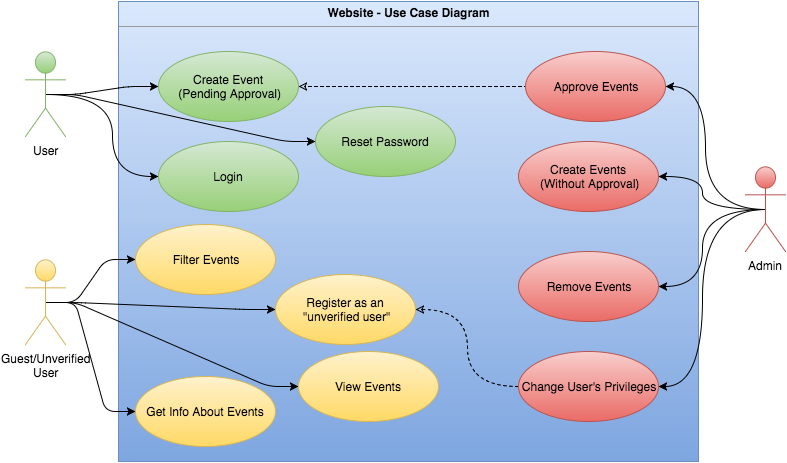

The diagram above was exported from draw.io. Its source (the exported page's mxGraphModel, read from the mxfile embedded in the PNG):
<mxGraphModel dx="954" dy="672" grid="1" gridSize="10" guides="1" tooltips="1" connect="1" arrows="1" fold="1" page="1" pageScale="1" pageWidth="826" pageHeight="1169" background="#ffffff" math="0" shadow="0">
  <root>
    <mxCell id="0" />
    <mxCell id="1" parent="0" />
    <mxCell id="27db0bedd97f2e75-5" value="&lt;p style=&quot;margin: 0px ; margin-top: 4px ; text-align: center&quot;&gt;&lt;b&gt;Website - Use Case Diagram&lt;/b&gt;&lt;/p&gt;&lt;hr size=&quot;1&quot;&gt;&lt;div style=&quot;height: 2px&quot;&gt;&lt;/div&gt;" style="verticalAlign=top;align=left;overflow=fill;fontSize=12;fontFamily=Helvetica;html=1;shadow=0;plain-blue" vertex="1" parent="1">
      <mxGeometry x="123" y="125" width="580" height="460" as="geometry" />
    </mxCell>
    <mxCell id="27db0bedd97f2e75-6" value="&amp;nbsp; &amp;nbsp; Create Event &amp;nbsp; &amp;nbsp; &amp;nbsp;(Pending Approval)" style="ellipse;whiteSpace=wrap;html=1;shadow=0;align=center;plain-green" vertex="1" parent="1">
      <mxGeometry x="163" y="175" width="140" height="70" as="geometry" />
    </mxCell>
    <mxCell id="27db0bedd97f2e75-7" value="Login" style="ellipse;whiteSpace=wrap;html=1;shadow=0;plain-green" vertex="1" parent="1">
      <mxGeometry x="163" y="265" width="140" height="70" as="geometry" />
    </mxCell>
    <mxCell id="27db0bedd97f2e75-8" value="Filter Events" style="ellipse;whiteSpace=wrap;html=1;shadow=0;plain-yellow" vertex="1" parent="1">
      <mxGeometry x="140" y="348" width="140" height="70" as="geometry" />
    </mxCell>
    <mxCell id="27db0bedd97f2e75-9" value="Get Info About Events" style="ellipse;whiteSpace=wrap;html=1;shadow=0;plain-yellow" vertex="1" parent="1">
      <mxGeometry x="140" y="500" width="140" height="70" as="geometry" />
    </mxCell>
    <mxCell id="27db0bedd97f2e75-10" value="Register as an &amp;nbsp;&quot;unverified user&quot;" style="ellipse;whiteSpace=wrap;html=1;shadow=0;plain-yellow" vertex="1" parent="1">
      <mxGeometry x="280" y="398" width="140" height="70" as="geometry" />
    </mxCell>
    <mxCell id="27db0bedd97f2e75-11" value="View Events" style="ellipse;whiteSpace=wrap;html=1;shadow=0;plain-yellow" vertex="1" parent="1">
      <mxGeometry x="303" y="475" width="140" height="70" as="geometry" />
    </mxCell>
    <mxCell id="27db0bedd97f2e75-12" value="Reset Password" style="ellipse;whiteSpace=wrap;html=1;shadow=0;plain-green" vertex="1" parent="1">
      <mxGeometry x="320" y="230" width="140" height="70" as="geometry" />
    </mxCell>
    <mxCell id="27db0bedd97f2e75-13" value="&amp;nbsp; &amp;nbsp; Create Events &amp;nbsp; &amp;nbsp; &amp;nbsp;(Without Approval)" style="ellipse;whiteSpace=wrap;html=1;shadow=0;plain-red" vertex="1" parent="1">
      <mxGeometry x="523" y="265" width="140" height="70" as="geometry" />
    </mxCell>
    <mxCell id="27db0bedd97f2e75-46" style="edgeStyle=entityRelationEdgeStyle;html=1;exitX=0;exitY=0.5;jettySize=auto;orthogonalLoop=1;strokeColor=#000000;dashed=1;endArrow=classic;endFill=0;" edge="1" parent="1" source="27db0bedd97f2e75-14" target="27db0bedd97f2e75-6">
      <mxGeometry relative="1" as="geometry" />
    </mxCell>
    <mxCell id="27db0bedd97f2e75-14" value="Approve Events" style="ellipse;whiteSpace=wrap;html=1;shadow=0;plain-red" vertex="1" parent="1">
      <mxGeometry x="530" y="175" width="140" height="70" as="geometry" />
    </mxCell>
    <mxCell id="27db0bedd97f2e75-15" value="Remove Events" style="ellipse;whiteSpace=wrap;html=1;shadow=0;plain-red" vertex="1" parent="1">
      <mxGeometry x="523" y="375" width="140" height="70" as="geometry" />
    </mxCell>
    <mxCell id="27db0bedd97f2e75-39" style="edgeStyle=orthogonalEdgeStyle;curved=1;html=1;exitX=0;exitY=0.5;entryX=1;entryY=0.5;dashed=1;jettySize=auto;orthogonalLoop=1;strokeColor=#000000;endArrow=classic;endFill=0;" edge="1" parent="1" source="27db0bedd97f2e75-16" target="27db0bedd97f2e75-10">
      <mxGeometry relative="1" as="geometry" />
    </mxCell>
    <mxCell id="27db0bedd97f2e75-16" value="Change User's Privileges" style="ellipse;whiteSpace=wrap;html=1;shadow=0;plain-red" vertex="1" parent="1">
      <mxGeometry x="523" y="475" width="140" height="70" as="geometry" />
    </mxCell>
    <mxCell id="27db0bedd97f2e75-26" style="edgeStyle=orthogonalEdgeStyle;html=1;exitX=0.5;exitY=0.5;exitPerimeter=0;entryX=0;entryY=0.5;jettySize=auto;orthogonalLoop=1;curved=1;" edge="1" parent="1" source="27db0bedd97f2e75-17" target="27db0bedd97f2e75-7">
      <mxGeometry relative="1" as="geometry" />
    </mxCell>
    <mxCell id="27db0bedd97f2e75-28" style="edgeStyle=entityRelationEdgeStyle;html=1;exitX=0.5;exitY=0.5;exitPerimeter=0;entryX=0;entryY=0.5;jettySize=auto;orthogonalLoop=1;strokeColor=#000000;" edge="1" parent="1" source="27db0bedd97f2e75-17" target="27db0bedd97f2e75-12">
      <mxGeometry relative="1" as="geometry" />
    </mxCell>
    <mxCell id="27db0bedd97f2e75-44" style="edgeStyle=entityRelationEdgeStyle;html=1;exitX=0.5;exitY=0.5;exitPerimeter=0;jettySize=auto;orthogonalLoop=1;strokeColor=#000000;" edge="1" parent="1" source="27db0bedd97f2e75-17" target="27db0bedd97f2e75-6">
      <mxGeometry relative="1" as="geometry" />
    </mxCell>
    <mxCell id="27db0bedd97f2e75-17" value="User" style="shape=umlActor;verticalLabelPosition=bottom;labelBackgroundColor=none;verticalAlign=top;html=1;shadow=0;align=center;plain-green;labelBorderColor=none;" vertex="1" parent="1">
      <mxGeometry x="30" y="175" width="40" height="85" as="geometry" />
    </mxCell>
    <mxCell id="27db0bedd97f2e75-33" style="edgeStyle=orthogonalEdgeStyle;curved=1;html=1;exitX=0.5;exitY=0.5;exitPerimeter=0;entryX=1;entryY=0.5;jettySize=auto;orthogonalLoop=1;strokeColor=#000000;" edge="1" parent="1" source="27db0bedd97f2e75-18" target="27db0bedd97f2e75-13">
      <mxGeometry relative="1" as="geometry" />
    </mxCell>
    <mxCell id="27db0bedd97f2e75-34" style="edgeStyle=orthogonalEdgeStyle;curved=1;html=1;exitX=0.5;exitY=0.5;exitPerimeter=0;entryX=1;entryY=0.5;jettySize=auto;orthogonalLoop=1;strokeColor=#000000;" edge="1" parent="1" source="27db0bedd97f2e75-18" target="27db0bedd97f2e75-14">
      <mxGeometry relative="1" as="geometry" />
    </mxCell>
    <mxCell id="27db0bedd97f2e75-35" style="edgeStyle=orthogonalEdgeStyle;curved=1;html=1;exitX=0.5;exitY=0.5;exitPerimeter=0;jettySize=auto;orthogonalLoop=1;strokeColor=#000000;" edge="1" parent="1" source="27db0bedd97f2e75-18" target="27db0bedd97f2e75-15">
      <mxGeometry relative="1" as="geometry" />
    </mxCell>
    <mxCell id="27db0bedd97f2e75-36" style="edgeStyle=orthogonalEdgeStyle;curved=1;html=1;exitX=0.5;exitY=0.5;exitPerimeter=0;entryX=1;entryY=0.5;jettySize=auto;orthogonalLoop=1;strokeColor=#000000;" edge="1" parent="1" source="27db0bedd97f2e75-18" target="27db0bedd97f2e75-16">
      <mxGeometry relative="1" as="geometry" />
    </mxCell>
    <mxCell id="27db0bedd97f2e75-18" value="Admin" style="shape=umlActor;verticalLabelPosition=bottom;labelBackgroundColor=none;verticalAlign=top;html=1;shadow=0;align=center;plain-red" vertex="1" parent="1">
      <mxGeometry x="750" y="290" width="40" height="85" as="geometry" />
    </mxCell>
    <mxCell id="27db0bedd97f2e75-29" style="edgeStyle=entityRelationEdgeStyle;html=1;exitX=0.5;exitY=0.5;exitPerimeter=0;entryX=0;entryY=0.5;jettySize=auto;orthogonalLoop=1;strokeColor=#000000;" edge="1" parent="1" source="27db0bedd97f2e75-19" target="27db0bedd97f2e75-8">
      <mxGeometry relative="1" as="geometry" />
    </mxCell>
    <mxCell id="27db0bedd97f2e75-31" style="edgeStyle=entityRelationEdgeStyle;html=1;exitX=0.5;exitY=0.5;exitPerimeter=0;jettySize=auto;orthogonalLoop=1;strokeColor=#000000;" edge="1" parent="1" source="27db0bedd97f2e75-19" target="27db0bedd97f2e75-9">
      <mxGeometry relative="1" as="geometry" />
    </mxCell>
    <mxCell id="27db0bedd97f2e75-42" style="edgeStyle=entityRelationEdgeStyle;html=1;exitX=0.5;exitY=0.5;exitPerimeter=0;jettySize=auto;orthogonalLoop=1;strokeColor=#000000;" edge="1" parent="1" source="27db0bedd97f2e75-19" target="27db0bedd97f2e75-11">
      <mxGeometry relative="1" as="geometry" />
    </mxCell>
    <mxCell id="27db0bedd97f2e75-43" style="edgeStyle=entityRelationEdgeStyle;html=1;exitX=0.5;exitY=0.5;exitPerimeter=0;jettySize=auto;orthogonalLoop=1;strokeColor=#000000;" edge="1" parent="1" source="27db0bedd97f2e75-19" target="27db0bedd97f2e75-10">
      <mxGeometry relative="1" as="geometry" />
    </mxCell>
    <mxCell id="27db0bedd97f2e75-19" value="Guest/Unverified&lt;div&gt;User&lt;/div&gt;" style="shape=umlActor;verticalLabelPosition=bottom;labelBackgroundColor=none;verticalAlign=top;html=1;shadow=0;align=center;plain-yellow;fillColor=#FFF2CC;" vertex="1" parent="1">
      <mxGeometry x="30" y="383" width="40" height="85" as="geometry" />
    </mxCell>
  </root>
</mxGraphModel>